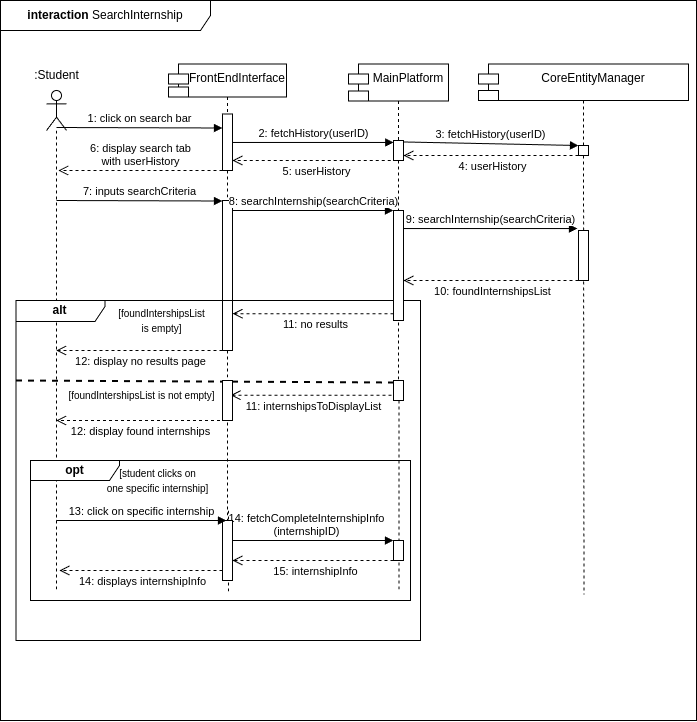

The diagram above was exported from draw.io. Its source (the exported page's mxGraphModel, read from the mxfile embedded in the PNG):
<mxGraphModel dx="1395" dy="688" grid="1" gridSize="10" guides="1" tooltips="1" connect="1" arrows="1" fold="1" page="1" pageScale="1" pageWidth="850" pageHeight="1100" math="0" shadow="0">
  <root>
    <mxCell id="0" />
    <mxCell id="1" parent="0" />
    <mxCell id="ORvjJHnKkTgDh8bHhkOY-1" value="&lt;b&gt;interaction&lt;/b&gt; SearchInternship" style="shape=umlFrame;whiteSpace=wrap;html=1;pointerEvents=0;recursiveResize=0;container=1;collapsible=0;width=210;height=30;" parent="1" vertex="1">
      <mxGeometry x="34" y="40" width="696" height="720" as="geometry" />
    </mxCell>
    <mxCell id="ORvjJHnKkTgDh8bHhkOY-19" value="FrontEndInterface" style="shape=module;align=left;spacingLeft=20;align=center;verticalAlign=top;whiteSpace=wrap;html=1;" parent="ORvjJHnKkTgDh8bHhkOY-1" vertex="1">
      <mxGeometry x="168" y="63.5" width="118" height="33" as="geometry" />
    </mxCell>
    <mxCell id="ORvjJHnKkTgDh8bHhkOY-20" value="MainPlatform" style="shape=module;align=left;spacingLeft=20;align=center;verticalAlign=top;whiteSpace=wrap;html=1;" parent="ORvjJHnKkTgDh8bHhkOY-1" vertex="1">
      <mxGeometry x="348" y="63.5" width="100" height="37" as="geometry" />
    </mxCell>
    <mxCell id="ORvjJHnKkTgDh8bHhkOY-21" value="CoreEntityManager" style="shape=module;align=left;spacingLeft=20;align=center;verticalAlign=top;whiteSpace=wrap;html=1;" parent="ORvjJHnKkTgDh8bHhkOY-1" vertex="1">
      <mxGeometry x="478" y="63.5" width="210" height="36.5" as="geometry" />
    </mxCell>
    <mxCell id="ORvjJHnKkTgDh8bHhkOY-23" value="" style="endArrow=none;dashed=1;html=1;rounded=0;" parent="ORvjJHnKkTgDh8bHhkOY-1" edge="1">
      <mxGeometry width="50" height="50" relative="1" as="geometry">
        <mxPoint x="228.0000000000001" y="510" as="sourcePoint" />
        <mxPoint x="228" y="593.5" as="targetPoint" />
      </mxGeometry>
    </mxCell>
    <mxCell id="ORvjJHnKkTgDh8bHhkOY-24" value="" style="endArrow=none;dashed=1;html=1;rounded=0;" parent="ORvjJHnKkTgDh8bHhkOY-1" source="ORvjJHnKkTgDh8bHhkOY-56" edge="1">
      <mxGeometry width="50" height="50" relative="1" as="geometry">
        <mxPoint x="398" y="420" as="sourcePoint" />
        <mxPoint x="398.5" y="590.5" as="targetPoint" />
      </mxGeometry>
    </mxCell>
    <mxCell id="ORvjJHnKkTgDh8bHhkOY-25" value="" style="endArrow=none;dashed=1;html=1;rounded=0;exitX=0.5;exitY=1;exitDx=0;exitDy=0;" parent="ORvjJHnKkTgDh8bHhkOY-1" source="3mBKE2yDjdkoPO4OfiZM-1" edge="1">
      <mxGeometry width="50" height="50" relative="1" as="geometry">
        <mxPoint x="583" y="130" as="sourcePoint" />
        <mxPoint x="583.5" y="594" as="targetPoint" />
      </mxGeometry>
    </mxCell>
    <mxCell id="ORvjJHnKkTgDh8bHhkOY-26" value="" style="html=1;points=[[0,0,0,0,5],[0,1,0,0,-5],[1,0,0,0,5],[1,1,0,0,-5]];perimeter=orthogonalPerimeter;outlineConnect=0;targetShapes=umlLifeline;portConstraint=eastwest;newEdgeStyle={&quot;curved&quot;:0,&quot;rounded&quot;:0};" parent="ORvjJHnKkTgDh8bHhkOY-1" vertex="1">
      <mxGeometry x="222" y="113.5" width="10" height="56.5" as="geometry" />
    </mxCell>
    <mxCell id="ORvjJHnKkTgDh8bHhkOY-27" value="" style="endArrow=none;dashed=1;html=1;rounded=0;exitX=0.5;exitY=1;exitDx=0;exitDy=0;" parent="ORvjJHnKkTgDh8bHhkOY-1" source="ORvjJHnKkTgDh8bHhkOY-19" target="ORvjJHnKkTgDh8bHhkOY-26" edge="1">
      <mxGeometry width="50" height="50" relative="1" as="geometry">
        <mxPoint x="261" y="136.5" as="sourcePoint" />
        <mxPoint x="262" y="593.5" as="targetPoint" />
      </mxGeometry>
    </mxCell>
    <mxCell id="ORvjJHnKkTgDh8bHhkOY-28" value="1: click on search bar" style="html=1;verticalAlign=bottom;endArrow=block;curved=0;rounded=0;" parent="ORvjJHnKkTgDh8bHhkOY-1" edge="1">
      <mxGeometry relative="1" as="geometry">
        <mxPoint x="56" y="127" as="sourcePoint" />
        <mxPoint x="222" y="127.5" as="targetPoint" />
      </mxGeometry>
    </mxCell>
    <mxCell id="ORvjJHnKkTgDh8bHhkOY-29" value="" style="shape=umlLifeline;perimeter=lifelinePerimeter;whiteSpace=wrap;html=1;container=1;dropTarget=0;collapsible=0;recursiveResize=0;outlineConnect=0;portConstraint=eastwest;newEdgeStyle={&quot;curved&quot;:0,&quot;rounded&quot;:0};participant=umlActor;" parent="ORvjJHnKkTgDh8bHhkOY-1" vertex="1">
      <mxGeometry x="46" y="90" width="20" height="500" as="geometry" />
    </mxCell>
    <mxCell id="ORvjJHnKkTgDh8bHhkOY-30" value="6: display search tab &lt;br&gt;with userHistory" style="html=1;verticalAlign=bottom;endArrow=open;dashed=1;endSize=8;curved=0;rounded=0;" parent="ORvjJHnKkTgDh8bHhkOY-1" edge="1">
      <mxGeometry relative="1" as="geometry">
        <mxPoint x="57.700000000000045" y="169.9999999999999" as="targetPoint" />
        <mxPoint x="222" y="170" as="sourcePoint" />
        <Array as="points">
          <mxPoint x="176" y="170" />
        </Array>
      </mxGeometry>
    </mxCell>
    <mxCell id="ORvjJHnKkTgDh8bHhkOY-31" value="" style="html=1;points=[[0,0,0,0,5],[0,1,0,0,-5],[1,0,0,0,5],[1,1,0,0,-5]];perimeter=orthogonalPerimeter;outlineConnect=0;targetShapes=umlLifeline;portConstraint=eastwest;newEdgeStyle={&quot;curved&quot;:0,&quot;rounded&quot;:0};" parent="ORvjJHnKkTgDh8bHhkOY-1" vertex="1">
      <mxGeometry x="393" y="140" width="10" height="20" as="geometry" />
    </mxCell>
    <mxCell id="ORvjJHnKkTgDh8bHhkOY-32" value="" style="endArrow=none;dashed=1;html=1;rounded=0;exitX=0.5;exitY=1;exitDx=0;exitDy=0;" parent="ORvjJHnKkTgDh8bHhkOY-1" source="ORvjJHnKkTgDh8bHhkOY-20" target="ORvjJHnKkTgDh8bHhkOY-31" edge="1">
      <mxGeometry width="50" height="50" relative="1" as="geometry">
        <mxPoint x="432" y="141" as="sourcePoint" />
        <mxPoint x="432.5" y="610.5" as="targetPoint" />
      </mxGeometry>
    </mxCell>
    <mxCell id="ORvjJHnKkTgDh8bHhkOY-33" value="2: fetchHistory(userID)" style="html=1;verticalAlign=bottom;endArrow=block;curved=0;rounded=0;entryX=0.022;entryY=0.098;entryDx=0;entryDy=0;entryPerimeter=0;" parent="ORvjJHnKkTgDh8bHhkOY-1" source="ORvjJHnKkTgDh8bHhkOY-26" target="ORvjJHnKkTgDh8bHhkOY-31" edge="1">
      <mxGeometry relative="1" as="geometry">
        <mxPoint x="232" y="136.5" as="sourcePoint" />
        <mxPoint x="386" y="137" as="targetPoint" />
      </mxGeometry>
    </mxCell>
    <mxCell id="ORvjJHnKkTgDh8bHhkOY-35" value="5: userHistory" style="html=1;verticalAlign=bottom;endArrow=open;dashed=1;endSize=8;curved=0;rounded=0;" parent="ORvjJHnKkTgDh8bHhkOY-1" edge="1">
      <mxGeometry x="-0.0225" y="20" relative="1" as="geometry">
        <mxPoint x="232.00000000000006" y="159.9999999999999" as="targetPoint" />
        <mxPoint x="396.3" y="160" as="sourcePoint" />
        <Array as="points">
          <mxPoint x="350.3" y="160" />
        </Array>
        <mxPoint as="offset" />
      </mxGeometry>
    </mxCell>
    <mxCell id="ORvjJHnKkTgDh8bHhkOY-36" value=":Student" style="text;html=1;align=center;verticalAlign=middle;resizable=0;points=[];autosize=1;strokeColor=none;fillColor=none;" parent="ORvjJHnKkTgDh8bHhkOY-1" vertex="1">
      <mxGeometry x="21" y="60" width="70" height="30" as="geometry" />
    </mxCell>
    <mxCell id="ORvjJHnKkTgDh8bHhkOY-37" value="" style="html=1;points=[[0,0,0,0,5],[0,1,0,0,-5],[1,0,0,0,5],[1,1,0,0,-5]];perimeter=orthogonalPerimeter;outlineConnect=0;targetShapes=umlLifeline;portConstraint=eastwest;newEdgeStyle={&quot;curved&quot;:0,&quot;rounded&quot;:0};" parent="ORvjJHnKkTgDh8bHhkOY-1" vertex="1">
      <mxGeometry x="222" y="200" width="10" height="150" as="geometry" />
    </mxCell>
    <mxCell id="ORvjJHnKkTgDh8bHhkOY-38" value="" style="endArrow=none;dashed=1;html=1;rounded=0;exitX=0.5;exitY=1;exitDx=0;exitDy=0;" parent="ORvjJHnKkTgDh8bHhkOY-1" source="ORvjJHnKkTgDh8bHhkOY-26" target="ORvjJHnKkTgDh8bHhkOY-37" edge="1">
      <mxGeometry width="50" height="50" relative="1" as="geometry">
        <mxPoint x="261" y="210" as="sourcePoint" />
        <mxPoint x="262" y="593.5" as="targetPoint" />
      </mxGeometry>
    </mxCell>
    <mxCell id="ORvjJHnKkTgDh8bHhkOY-39" value="7: inputs searchCriteria" style="html=1;verticalAlign=bottom;endArrow=block;curved=0;rounded=0;" parent="ORvjJHnKkTgDh8bHhkOY-1" edge="1">
      <mxGeometry relative="1" as="geometry">
        <mxPoint x="56" y="200" as="sourcePoint" />
        <mxPoint x="222" y="200.5" as="targetPoint" />
      </mxGeometry>
    </mxCell>
    <mxCell id="ORvjJHnKkTgDh8bHhkOY-41" value="8: searchInternship(searchCriteria)" style="html=1;verticalAlign=bottom;endArrow=block;curved=0;rounded=0;entryX=0.022;entryY=0.098;entryDx=0;entryDy=0;entryPerimeter=0;" parent="ORvjJHnKkTgDh8bHhkOY-1" edge="1">
      <mxGeometry relative="1" as="geometry">
        <mxPoint x="232" y="210" as="sourcePoint" />
        <mxPoint x="393" y="210" as="targetPoint" />
      </mxGeometry>
    </mxCell>
    <mxCell id="ORvjJHnKkTgDh8bHhkOY-42" value="" style="html=1;points=[[0,0,0,0,5],[0,1,0,0,-5],[1,0,0,0,5],[1,1,0,0,-5]];perimeter=orthogonalPerimeter;outlineConnect=0;targetShapes=umlLifeline;portConstraint=eastwest;newEdgeStyle={&quot;curved&quot;:0,&quot;rounded&quot;:0};" parent="ORvjJHnKkTgDh8bHhkOY-1" vertex="1">
      <mxGeometry x="578" y="230" width="10" height="50" as="geometry" />
    </mxCell>
    <mxCell id="ORvjJHnKkTgDh8bHhkOY-43" value="9: searchInternship(searchCriteria)" style="html=1;verticalAlign=bottom;endArrow=block;curved=0;rounded=0;entryX=0.022;entryY=0.098;entryDx=0;entryDy=0;entryPerimeter=0;" parent="ORvjJHnKkTgDh8bHhkOY-1" source="ORvjJHnKkTgDh8bHhkOY-40" edge="1">
      <mxGeometry relative="1" as="geometry">
        <mxPoint x="416" y="228.05" as="sourcePoint" />
        <mxPoint x="577" y="228.05" as="targetPoint" />
      </mxGeometry>
    </mxCell>
    <mxCell id="ORvjJHnKkTgDh8bHhkOY-47" value="10: foundInternshipsList" style="html=1;verticalAlign=bottom;endArrow=open;dashed=1;endSize=8;curved=0;rounded=0;" parent="ORvjJHnKkTgDh8bHhkOY-1" target="ORvjJHnKkTgDh8bHhkOY-40" edge="1">
      <mxGeometry x="-0.0225" y="20" relative="1" as="geometry">
        <mxPoint x="413.70000000000005" y="279.9999999999999" as="targetPoint" />
        <mxPoint x="578" y="280" as="sourcePoint" />
        <Array as="points">
          <mxPoint x="532" y="280" />
        </Array>
        <mxPoint as="offset" />
      </mxGeometry>
    </mxCell>
    <mxCell id="ORvjJHnKkTgDh8bHhkOY-48" value="&lt;b&gt;alt&lt;/b&gt;" style="shape=umlFrame;whiteSpace=wrap;html=1;pointerEvents=0;width=89;height=21;" parent="ORvjJHnKkTgDh8bHhkOY-1" vertex="1">
      <mxGeometry x="15.5" y="300" width="404.5" height="340" as="geometry" />
    </mxCell>
    <mxCell id="ORvjJHnKkTgDh8bHhkOY-49" value="" style="endArrow=none;dashed=1;html=2;rounded=0;exitX=-0.001;exitY=0.157;exitDx=0;exitDy=0;exitPerimeter=0;strokeWidth=2;" parent="ORvjJHnKkTgDh8bHhkOY-1" edge="1">
      <mxGeometry width="50" height="50" relative="1" as="geometry">
        <mxPoint x="15.497000000000028" y="379.99700000000007" as="sourcePoint" />
        <mxPoint x="395.5" y="382.02" as="targetPoint" />
      </mxGeometry>
    </mxCell>
    <mxCell id="ORvjJHnKkTgDh8bHhkOY-50" value="&lt;font style=&quot;font-size: 10px;&quot;&gt;[foundIntershipsList &lt;br&gt;is empty]&lt;/font&gt;" style="text;html=1;align=center;verticalAlign=middle;resizable=0;points=[];autosize=1;strokeColor=none;fillColor=none;" parent="ORvjJHnKkTgDh8bHhkOY-1" vertex="1">
      <mxGeometry x="105.99999999999999" y="300" width="110" height="40" as="geometry" />
    </mxCell>
    <mxCell id="ORvjJHnKkTgDh8bHhkOY-51" value="&lt;span style=&quot;font-size: 10px;&quot;&gt;[foundIntershipsList is not empty]&lt;/span&gt;" style="text;html=1;align=center;verticalAlign=middle;resizable=0;points=[];autosize=1;strokeColor=none;fillColor=none;" parent="ORvjJHnKkTgDh8bHhkOY-1" vertex="1">
      <mxGeometry x="56" y="380" width="170" height="30" as="geometry" />
    </mxCell>
    <mxCell id="ORvjJHnKkTgDh8bHhkOY-52" value="11: internshipsToDisplayList" style="html=1;verticalAlign=bottom;endArrow=open;dashed=1;endSize=8;curved=0;rounded=0;" parent="ORvjJHnKkTgDh8bHhkOY-1" edge="1">
      <mxGeometry x="-0.0225" y="20" relative="1" as="geometry">
        <mxPoint x="230" y="394.71" as="targetPoint" />
        <mxPoint x="391" y="394.71" as="sourcePoint" />
        <Array as="points">
          <mxPoint x="355" y="394.71" />
        </Array>
        <mxPoint as="offset" />
      </mxGeometry>
    </mxCell>
    <mxCell id="ORvjJHnKkTgDh8bHhkOY-53" value="12: display no results page" style="html=1;verticalAlign=bottom;endArrow=open;dashed=1;endSize=8;curved=0;rounded=0;" parent="ORvjJHnKkTgDh8bHhkOY-1" target="ORvjJHnKkTgDh8bHhkOY-29" edge="1">
      <mxGeometry x="-0.0225" y="20" relative="1" as="geometry">
        <mxPoint x="65" y="350" as="targetPoint" />
        <mxPoint x="222" y="350" as="sourcePoint" />
        <Array as="points">
          <mxPoint x="186" y="350" />
        </Array>
        <mxPoint as="offset" />
      </mxGeometry>
    </mxCell>
    <mxCell id="ORvjJHnKkTgDh8bHhkOY-56" value="" style="html=1;points=[[0,0,0,0,5],[0,1,0,0,-5],[1,0,0,0,5],[1,1,0,0,-5]];perimeter=orthogonalPerimeter;outlineConnect=0;targetShapes=umlLifeline;portConstraint=eastwest;newEdgeStyle={&quot;curved&quot;:0,&quot;rounded&quot;:0};" parent="ORvjJHnKkTgDh8bHhkOY-1" vertex="1">
      <mxGeometry x="393" y="380" width="10" height="20" as="geometry" />
    </mxCell>
    <mxCell id="ORvjJHnKkTgDh8bHhkOY-59" value="" style="endArrow=none;dashed=1;html=1;rounded=0;exitX=0.5;exitY=1;exitDx=0;exitDy=0;" parent="ORvjJHnKkTgDh8bHhkOY-1" source="ORvjJHnKkTgDh8bHhkOY-37" target="ORvjJHnKkTgDh8bHhkOY-58" edge="1">
      <mxGeometry width="50" height="50" relative="1" as="geometry">
        <mxPoint x="261" y="390" as="sourcePoint" />
        <mxPoint x="262" y="593.5" as="targetPoint" />
      </mxGeometry>
    </mxCell>
    <mxCell id="ORvjJHnKkTgDh8bHhkOY-61" value="12: display found internships" style="html=1;verticalAlign=bottom;endArrow=open;dashed=1;endSize=8;curved=0;rounded=0;" parent="ORvjJHnKkTgDh8bHhkOY-1" target="ORvjJHnKkTgDh8bHhkOY-29" edge="1">
      <mxGeometry x="-0.0225" y="20" relative="1" as="geometry">
        <mxPoint x="62.5" y="420" as="targetPoint" />
        <mxPoint x="219.5" y="420" as="sourcePoint" />
        <Array as="points">
          <mxPoint x="183.5" y="420" />
        </Array>
        <mxPoint as="offset" />
      </mxGeometry>
    </mxCell>
    <mxCell id="ORvjJHnKkTgDh8bHhkOY-60" value="11: no results" style="html=1;verticalAlign=bottom;endArrow=open;dashed=1;endSize=8;curved=0;rounded=0;" parent="ORvjJHnKkTgDh8bHhkOY-1" edge="1">
      <mxGeometry x="-0.0225" y="20" relative="1" as="geometry">
        <mxPoint x="232" y="313.21" as="targetPoint" />
        <mxPoint x="393" y="313.21" as="sourcePoint" />
        <Array as="points">
          <mxPoint x="357" y="313.21" />
        </Array>
        <mxPoint as="offset" />
      </mxGeometry>
    </mxCell>
    <mxCell id="ORvjJHnKkTgDh8bHhkOY-62" value="&lt;b&gt;opt&lt;/b&gt;" style="shape=umlFrame;whiteSpace=wrap;html=1;pointerEvents=0;width=89;height=20;" parent="ORvjJHnKkTgDh8bHhkOY-1" vertex="1">
      <mxGeometry x="30" y="460" width="380" height="140" as="geometry" />
    </mxCell>
    <mxCell id="ORvjJHnKkTgDh8bHhkOY-63" value="&lt;font style=&quot;font-size: 10px;&quot;&gt;[student clicks on &lt;br&gt;one specific internship]&lt;/font&gt;" style="text;html=1;align=center;verticalAlign=middle;resizable=0;points=[];autosize=1;strokeColor=none;fillColor=none;" parent="ORvjJHnKkTgDh8bHhkOY-1" vertex="1">
      <mxGeometry x="91.99999999999999" y="460" width="130" height="40" as="geometry" />
    </mxCell>
    <mxCell id="ORvjJHnKkTgDh8bHhkOY-65" value="14: fetchCompleteInternshipInfo&lt;br&gt;(internshipID)" style="html=1;verticalAlign=bottom;endArrow=block;curved=0;rounded=0;" parent="ORvjJHnKkTgDh8bHhkOY-1" target="ORvjJHnKkTgDh8bHhkOY-66" edge="1">
      <mxGeometry x="-0.0675" relative="1" as="geometry">
        <mxPoint x="230" y="540" as="sourcePoint" />
        <mxPoint x="396" y="540" as="targetPoint" />
        <mxPoint as="offset" />
      </mxGeometry>
    </mxCell>
    <mxCell id="ORvjJHnKkTgDh8bHhkOY-66" value="" style="html=1;points=[[0,0,0,0,5],[0,1,0,0,-5],[1,0,0,0,5],[1,1,0,0,-5]];perimeter=orthogonalPerimeter;outlineConnect=0;targetShapes=umlLifeline;portConstraint=eastwest;newEdgeStyle={&quot;curved&quot;:0,&quot;rounded&quot;:0};" parent="ORvjJHnKkTgDh8bHhkOY-1" vertex="1">
      <mxGeometry x="393" y="540" width="10" height="20" as="geometry" />
    </mxCell>
    <mxCell id="ORvjJHnKkTgDh8bHhkOY-68" value="15: internshipInfo" style="html=1;verticalAlign=bottom;endArrow=open;dashed=1;endSize=8;curved=0;rounded=0;" parent="ORvjJHnKkTgDh8bHhkOY-1" target="ORvjJHnKkTgDh8bHhkOY-67" edge="1">
      <mxGeometry x="-0.0225" y="20" relative="1" as="geometry">
        <mxPoint x="236" y="560" as="targetPoint" />
        <mxPoint x="393" y="560" as="sourcePoint" />
        <Array as="points">
          <mxPoint x="357" y="560" />
        </Array>
        <mxPoint as="offset" />
      </mxGeometry>
    </mxCell>
    <mxCell id="ORvjJHnKkTgDh8bHhkOY-69" value="14: displays internshipInfo" style="html=1;verticalAlign=bottom;endArrow=open;dashed=1;endSize=8;curved=0;rounded=0;" parent="ORvjJHnKkTgDh8bHhkOY-1" source="ORvjJHnKkTgDh8bHhkOY-67" edge="1">
      <mxGeometry x="-0.0225" y="20" relative="1" as="geometry">
        <mxPoint x="59" y="570" as="targetPoint" />
        <mxPoint x="216" y="570" as="sourcePoint" />
        <Array as="points">
          <mxPoint x="180" y="570" />
        </Array>
        <mxPoint as="offset" />
      </mxGeometry>
    </mxCell>
    <mxCell id="ORvjJHnKkTgDh8bHhkOY-70" value="" style="endArrow=none;dashed=1;html=1;rounded=0;" parent="ORvjJHnKkTgDh8bHhkOY-1" target="ORvjJHnKkTgDh8bHhkOY-67" edge="1">
      <mxGeometry width="50" height="50" relative="1" as="geometry">
        <mxPoint x="227" y="380" as="sourcePoint" />
        <mxPoint x="262" y="703.5" as="targetPoint" />
      </mxGeometry>
    </mxCell>
    <mxCell id="ORvjJHnKkTgDh8bHhkOY-67" value="" style="html=1;points=[[0,0,0,0,5],[0,1,0,0,-5],[1,0,0,0,5],[1,1,0,0,-5]];perimeter=orthogonalPerimeter;outlineConnect=0;targetShapes=umlLifeline;portConstraint=eastwest;newEdgeStyle={&quot;curved&quot;:0,&quot;rounded&quot;:0};" parent="ORvjJHnKkTgDh8bHhkOY-1" vertex="1">
      <mxGeometry x="222" y="520" width="10" height="60" as="geometry" />
    </mxCell>
    <mxCell id="ORvjJHnKkTgDh8bHhkOY-58" value="" style="html=1;points=[[0,0,0,0,5],[0,1,0,0,-5],[1,0,0,0,5],[1,1,0,0,-5]];perimeter=orthogonalPerimeter;outlineConnect=0;targetShapes=umlLifeline;portConstraint=eastwest;newEdgeStyle={&quot;curved&quot;:0,&quot;rounded&quot;:0};" parent="ORvjJHnKkTgDh8bHhkOY-1" vertex="1">
      <mxGeometry x="222" y="380" width="10" height="40" as="geometry" />
    </mxCell>
    <mxCell id="ORvjJHnKkTgDh8bHhkOY-64" value="13: click on specific internship" style="html=1;verticalAlign=bottom;endArrow=block;curved=0;rounded=0;" parent="ORvjJHnKkTgDh8bHhkOY-1" edge="1">
      <mxGeometry relative="1" as="geometry">
        <mxPoint x="56" y="520" as="sourcePoint" />
        <mxPoint x="226" y="520" as="targetPoint" />
      </mxGeometry>
    </mxCell>
    <mxCell id="ORvjJHnKkTgDh8bHhkOY-57" value="" style="endArrow=none;dashed=1;html=1;rounded=0;exitX=0.5;exitY=1;exitDx=0;exitDy=0;" parent="ORvjJHnKkTgDh8bHhkOY-1" source="ORvjJHnKkTgDh8bHhkOY-31" target="ORvjJHnKkTgDh8bHhkOY-56" edge="1">
      <mxGeometry width="50" height="50" relative="1" as="geometry">
        <mxPoint x="432" y="200" as="sourcePoint" />
        <mxPoint x="432.5" y="610.5" as="targetPoint" />
      </mxGeometry>
    </mxCell>
    <mxCell id="ORvjJHnKkTgDh8bHhkOY-40" value="" style="html=1;points=[[0,0,0,0,5],[0,1,0,0,-5],[1,0,0,0,5],[1,1,0,0,-5]];perimeter=orthogonalPerimeter;outlineConnect=0;targetShapes=umlLifeline;portConstraint=eastwest;newEdgeStyle={&quot;curved&quot;:0,&quot;rounded&quot;:0};" parent="ORvjJHnKkTgDh8bHhkOY-1" vertex="1">
      <mxGeometry x="393" y="210" width="10" height="110" as="geometry" />
    </mxCell>
    <mxCell id="3mBKE2yDjdkoPO4OfiZM-1" value="" style="html=1;points=[[0,0,0,0,5],[0,1,0,0,-5],[1,0,0,0,5],[1,1,0,0,-5]];perimeter=orthogonalPerimeter;outlineConnect=0;targetShapes=umlLifeline;portConstraint=eastwest;newEdgeStyle={&quot;curved&quot;:0,&quot;rounded&quot;:0};" parent="ORvjJHnKkTgDh8bHhkOY-1" vertex="1">
      <mxGeometry x="578" y="145" width="10" height="10" as="geometry" />
    </mxCell>
    <mxCell id="3mBKE2yDjdkoPO4OfiZM-2" value="" style="endArrow=none;dashed=1;html=1;rounded=0;exitX=0.5;exitY=1;exitDx=0;exitDy=0;" parent="ORvjJHnKkTgDh8bHhkOY-1" source="ORvjJHnKkTgDh8bHhkOY-21" target="3mBKE2yDjdkoPO4OfiZM-1" edge="1">
      <mxGeometry width="50" height="50" relative="1" as="geometry">
        <mxPoint x="617" y="140" as="sourcePoint" />
        <mxPoint x="617.5" y="634" as="targetPoint" />
      </mxGeometry>
    </mxCell>
    <mxCell id="3mBKE2yDjdkoPO4OfiZM-3" value="3: fetchHistory(userID)" style="html=1;verticalAlign=bottom;endArrow=block;curved=0;rounded=0;" parent="ORvjJHnKkTgDh8bHhkOY-1" target="3mBKE2yDjdkoPO4OfiZM-1" edge="1">
      <mxGeometry relative="1" as="geometry">
        <mxPoint x="403" y="141.46" as="sourcePoint" />
        <mxPoint x="564" y="141.46" as="targetPoint" />
      </mxGeometry>
    </mxCell>
    <mxCell id="3mBKE2yDjdkoPO4OfiZM-4" value="4: userHistory" style="html=1;verticalAlign=bottom;endArrow=open;dashed=1;endSize=8;curved=0;rounded=0;" parent="ORvjJHnKkTgDh8bHhkOY-1" source="3mBKE2yDjdkoPO4OfiZM-1" edge="1">
      <mxGeometry x="-0.0225" y="20" relative="1" as="geometry">
        <mxPoint x="403.00000000000006" y="154.9999999999999" as="targetPoint" />
        <mxPoint x="567.3" y="155" as="sourcePoint" />
        <Array as="points">
          <mxPoint x="521.3" y="155" />
        </Array>
        <mxPoint as="offset" />
      </mxGeometry>
    </mxCell>
  </root>
</mxGraphModel>